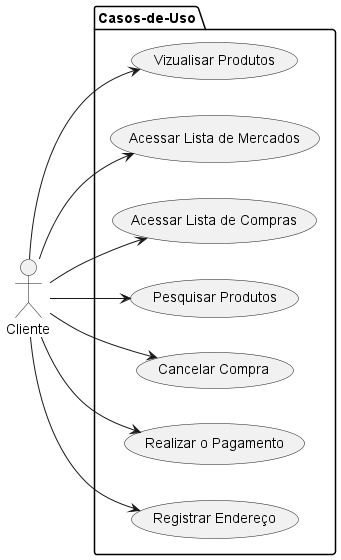

The diagram above was rendered by PlantUML. Its source (embedded in the PNG):
@startuml "use-cases"
left to right direction
actor Cliente as c
package Casos-de-Uso{
  usecase "Vizualisar Produtos" as UC1
  usecase "Acessar Lista de Mercados" as UC2
  usecase "Acessar Lista de Compras" as UC3
  usecase "Pesquisar Produtos" as UC4
  usecase "Cancelar Compra" as UC5
  usecase "Realizar o Pagamento" as UC6
  usecase "Registrar Endereço" as UC7
}
c --> UC1
c --> UC2
c --> UC3
c --> UC4
c --> UC5
c --> UC6
c --> UC7
@enduml